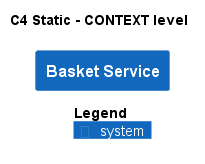

The diagram above was rendered by PlantUML. Its source (embedded in the PNG):
@startuml
!pragma layout smetana
!include ..\..\.c4s\C4_Context.puml

AddElementTag("state:new", $bgColor=green, $fontColor=#ffffff, $borderColor=green, $shadowing="False")
AddElementTag("state:changed", $bgColor=orange, $fontColor=#ffffff, $borderColor=orange, $shadowing="False")
AddElementTag("state:removed", $bgColor=red, $fontColor=#ffffff, $borderColor=red, $shadowing="False")

AddRelTag("state:new", $textColor=green, $lineColor=green)
AddRelTag("state:changed", $textColor=orange, $lineColor=orange)
AddRelTag("state:removed", $textColor=red, $lineColor=red)

SHOW_PERSON_PORTRAIT()
LAYOUT_TOP_DOWN()

skinparam linetype polyline

title C4 Static - CONTEXT level

System(ECommercePlatform.SoftwareSystems.BasketService, "Basket Service", "")



SHOW_LEGEND()
@enduml